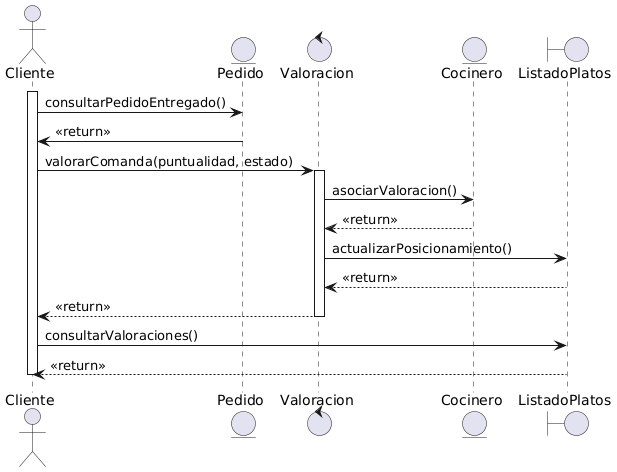

The diagram above was rendered by PlantUML. Its source (embedded in the PNG):
@startuml
actor Cliente
entity Pedido
control Valoracion
entity Cocinero
boundary ListadoPlatos

activate Cliente

Cliente -> Pedido : consultarPedidoEntregado()
Pedido -> Cliente : <<return>>

Cliente -> Valoracion : valorarComanda(puntualidad, estado)
activate Valoracion

Valoracion -> Cocinero : asociarValoracion()
Cocinero --> Valoracion : <<return>>

Valoracion -> ListadoPlatos : actualizarPosicionamiento()
ListadoPlatos --> Valoracion : <<return>>

Valoracion --> Cliente : <<return>>
deactivate Valoracion

Cliente -> ListadoPlatos : consultarValoraciones()
ListadoPlatos --> Cliente : <<return>>

deactivate Cliente
@enduml